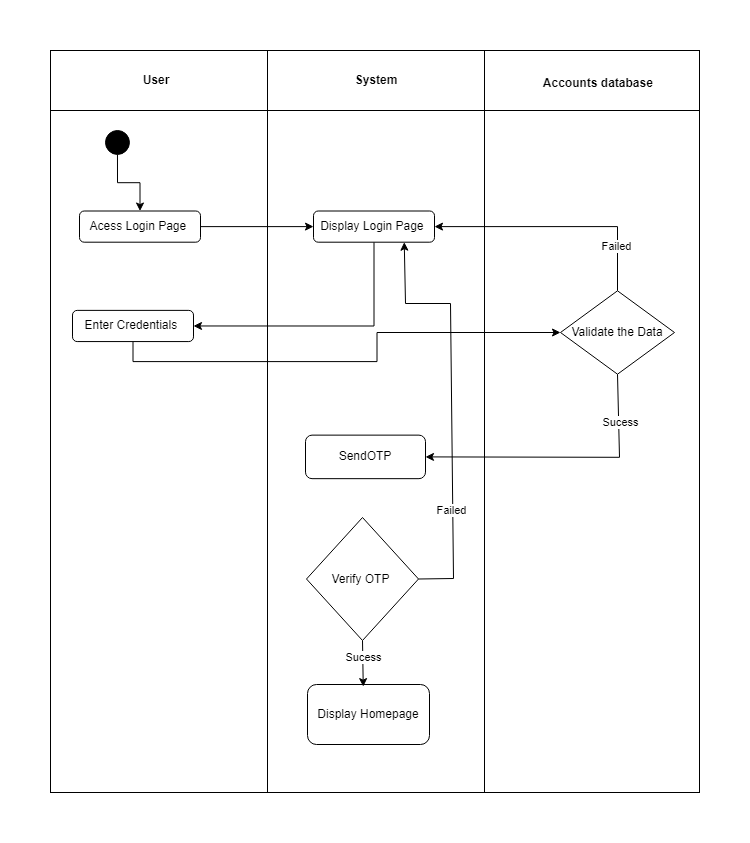

The diagram above was exported from draw.io. Its source (the exported page's mxGraphModel, read from the mxfile embedded in the PNG):
<mxGraphModel dx="200" dy="575" grid="0" gridSize="10" guides="1" tooltips="1" connect="1" arrows="1" fold="1" page="1" pageScale="1" pageWidth="850" pageHeight="1100" math="0" shadow="0">
  <root>
    <mxCell id="0" />
    <mxCell id="1" parent="0" />
    <mxCell id="1zUkFpjn-OvkKF9JOA0y-58" value="" style="rounded=0;whiteSpace=wrap;html=1;" parent="1" vertex="1">
      <mxGeometry x="977" y="243" width="217" height="60" as="geometry" />
    </mxCell>
    <mxCell id="1zUkFpjn-OvkKF9JOA0y-59" value="" style="rounded=0;whiteSpace=wrap;html=1;" parent="1" vertex="1">
      <mxGeometry x="1194" y="243" width="217" height="60" as="geometry" />
    </mxCell>
    <mxCell id="1zUkFpjn-OvkKF9JOA0y-60" value="" style="rounded=0;whiteSpace=wrap;html=1;" parent="1" vertex="1">
      <mxGeometry x="1411" y="243" width="215" height="60" as="geometry" />
    </mxCell>
    <mxCell id="1zUkFpjn-OvkKF9JOA0y-61" value="&lt;b&gt;User&lt;/b&gt;" style="text;html=1;align=center;verticalAlign=middle;whiteSpace=wrap;rounded=0;" parent="1" vertex="1">
      <mxGeometry x="1046" y="258" width="74" height="30" as="geometry" />
    </mxCell>
    <mxCell id="1zUkFpjn-OvkKF9JOA0y-62" value="&lt;b&gt;System&lt;/b&gt;" style="text;html=1;align=center;verticalAlign=middle;whiteSpace=wrap;rounded=0;" parent="1" vertex="1">
      <mxGeometry x="1265.5" y="258" width="74" height="30" as="geometry" />
    </mxCell>
    <mxCell id="1zUkFpjn-OvkKF9JOA0y-63" value="&lt;b&gt;Accounts database&amp;nbsp;&lt;/b&gt;" style="text;html=1;align=center;verticalAlign=middle;whiteSpace=wrap;rounded=0;" parent="1" vertex="1">
      <mxGeometry x="1460" y="261" width="133" height="30" as="geometry" />
    </mxCell>
    <mxCell id="gdPkdztmwoFyc59RdCiR-2" value="" style="group" parent="1" vertex="1" connectable="0">
      <mxGeometry x="977" y="303" width="649" height="682" as="geometry" />
    </mxCell>
    <mxCell id="1zUkFpjn-OvkKF9JOA0y-57" value="" style="rounded=0;whiteSpace=wrap;html=1;labelBorderColor=default;" parent="gdPkdztmwoFyc59RdCiR-2" vertex="1">
      <mxGeometry x="432" width="217" height="682.0000000000001" as="geometry" />
    </mxCell>
    <mxCell id="1zUkFpjn-OvkKF9JOA0y-56" value="" style="rounded=0;whiteSpace=wrap;html=1;labelBorderColor=default;" parent="gdPkdztmwoFyc59RdCiR-2" vertex="1">
      <mxGeometry x="217" width="217" height="682.0000000000001" as="geometry" />
    </mxCell>
    <mxCell id="1zUkFpjn-OvkKF9JOA0y-55" value="" style="rounded=0;whiteSpace=wrap;html=1;labelBorderColor=default;" parent="gdPkdztmwoFyc59RdCiR-2" vertex="1">
      <mxGeometry width="217" height="682.0000000000001" as="geometry" />
    </mxCell>
    <mxCell id="gdPkdztmwoFyc59RdCiR-11" value="" style="group" parent="gdPkdztmwoFyc59RdCiR-2" vertex="1" connectable="0">
      <mxGeometry x="22" y="20.00313304721027" width="602" height="613.9968669527898" as="geometry" />
    </mxCell>
    <mxCell id="gdPkdztmwoFyc59RdCiR-1" value="" style="group" parent="gdPkdztmwoFyc59RdCiR-11" vertex="1" connectable="0">
      <mxGeometry width="602" height="348.1545064377682" as="geometry" />
    </mxCell>
    <mxCell id="1zUkFpjn-OvkKF9JOA0y-41" value="" style="edgeStyle=orthogonalEdgeStyle;rounded=0;orthogonalLoop=1;jettySize=auto;html=1;" parent="gdPkdztmwoFyc59RdCiR-1" source="1zUkFpjn-OvkKF9JOA0y-42" target="1zUkFpjn-OvkKF9JOA0y-44" edge="1">
      <mxGeometry relative="1" as="geometry" />
    </mxCell>
    <mxCell id="1zUkFpjn-OvkKF9JOA0y-42" value="" style="ellipse;whiteSpace=wrap;html=1;aspect=fixed;fillStyle=solid;gradientColor=default;fillColor=#000000;" parent="gdPkdztmwoFyc59RdCiR-1" vertex="1">
      <mxGeometry x="33" width="23.935622317596568" height="23.935622317596568" as="geometry" />
    </mxCell>
    <mxCell id="1zUkFpjn-OvkKF9JOA0y-44" value="Acess Login Page&amp;nbsp;" style="rounded=1;whiteSpace=wrap;html=1;" parent="gdPkdztmwoFyc59RdCiR-1" vertex="1">
      <mxGeometry x="7" y="80.51072961373393" width="121" height="31.188841201716734" as="geometry" />
    </mxCell>
    <mxCell id="1zUkFpjn-OvkKF9JOA0y-45" style="edgeStyle=orthogonalEdgeStyle;rounded=0;orthogonalLoop=1;jettySize=auto;html=1;exitX=0.5;exitY=1;exitDx=0;exitDy=0;entryX=1;entryY=0.5;entryDx=0;entryDy=0;" parent="gdPkdztmwoFyc59RdCiR-1" source="1zUkFpjn-OvkKF9JOA0y-46" target="1zUkFpjn-OvkKF9JOA0y-48" edge="1">
      <mxGeometry relative="1" as="geometry" />
    </mxCell>
    <mxCell id="1zUkFpjn-OvkKF9JOA0y-46" value="Display Login Page&amp;nbsp;" style="rounded=1;whiteSpace=wrap;html=1;" parent="gdPkdztmwoFyc59RdCiR-1" vertex="1">
      <mxGeometry x="241" y="80.51072961373393" width="121" height="31.188841201716734" as="geometry" />
    </mxCell>
    <mxCell id="1zUkFpjn-OvkKF9JOA0y-47" style="edgeStyle=orthogonalEdgeStyle;rounded=0;orthogonalLoop=1;jettySize=auto;html=1;exitX=0.5;exitY=1;exitDx=0;exitDy=0;" parent="gdPkdztmwoFyc59RdCiR-1" source="1zUkFpjn-OvkKF9JOA0y-48" target="1zUkFpjn-OvkKF9JOA0y-51" edge="1">
      <mxGeometry relative="1" as="geometry" />
    </mxCell>
    <mxCell id="1zUkFpjn-OvkKF9JOA0y-48" value="Enter Credentials&amp;nbsp;" style="rounded=1;whiteSpace=wrap;html=1;" parent="gdPkdztmwoFyc59RdCiR-1" vertex="1">
      <mxGeometry y="179.87982832618036" width="121" height="31.188841201716734" as="geometry" />
    </mxCell>
    <mxCell id="1zUkFpjn-OvkKF9JOA0y-49" style="edgeStyle=orthogonalEdgeStyle;rounded=0;orthogonalLoop=1;jettySize=auto;html=1;exitX=0.5;exitY=0;exitDx=0;exitDy=0;entryX=1;entryY=0.5;entryDx=0;entryDy=0;" parent="gdPkdztmwoFyc59RdCiR-1" source="1zUkFpjn-OvkKF9JOA0y-51" target="1zUkFpjn-OvkKF9JOA0y-46" edge="1">
      <mxGeometry relative="1" as="geometry" />
    </mxCell>
    <mxCell id="1zUkFpjn-OvkKF9JOA0y-50" value="Failed" style="edgeLabel;html=1;align=center;verticalAlign=middle;resizable=0;points=[];" parent="1zUkFpjn-OvkKF9JOA0y-49" vertex="1" connectable="0">
      <mxGeometry x="-0.638" y="2" relative="1" as="geometry">
        <mxPoint as="offset" />
      </mxGeometry>
    </mxCell>
    <mxCell id="1zUkFpjn-OvkKF9JOA0y-51" value="Validate the Data" style="rhombus;whiteSpace=wrap;html=1;" parent="gdPkdztmwoFyc59RdCiR-1" vertex="1">
      <mxGeometry x="488" y="160.2961373390558" width="114" height="83.41201716738196" as="geometry" />
    </mxCell>
    <mxCell id="1zUkFpjn-OvkKF9JOA0y-52" value="SendOTP" style="rounded=1;whiteSpace=wrap;html=1;" parent="gdPkdztmwoFyc59RdCiR-1" vertex="1">
      <mxGeometry x="233" y="304.6351931330472" width="120" height="43.51931330472103" as="geometry" />
    </mxCell>
    <mxCell id="1zUkFpjn-OvkKF9JOA0y-53" style="rounded=0;orthogonalLoop=1;jettySize=auto;html=1;exitX=0.5;exitY=1;exitDx=0;exitDy=0;entryX=1;entryY=0.5;entryDx=0;entryDy=0;" parent="gdPkdztmwoFyc59RdCiR-1" source="1zUkFpjn-OvkKF9JOA0y-51" target="1zUkFpjn-OvkKF9JOA0y-52" edge="1">
      <mxGeometry relative="1" as="geometry">
        <Array as="points">
          <mxPoint x="547" y="326.80686695278973" />
        </Array>
      </mxGeometry>
    </mxCell>
    <mxCell id="1zUkFpjn-OvkKF9JOA0y-54" value="Sucess" style="edgeLabel;html=1;align=center;verticalAlign=middle;resizable=0;points=[];" parent="1zUkFpjn-OvkKF9JOA0y-53" vertex="1" connectable="0">
      <mxGeometry x="-0.6539" y="1" relative="1" as="geometry">
        <mxPoint as="offset" />
      </mxGeometry>
    </mxCell>
    <mxCell id="1zUkFpjn-OvkKF9JOA0y-43" style="rounded=0;orthogonalLoop=1;jettySize=auto;html=1;exitX=1;exitY=0.5;exitDx=0;exitDy=0;entryX=0;entryY=0.5;entryDx=0;entryDy=0;" parent="gdPkdztmwoFyc59RdCiR-1" source="1zUkFpjn-OvkKF9JOA0y-44" target="1zUkFpjn-OvkKF9JOA0y-46" edge="1">
      <mxGeometry relative="1" as="geometry" />
    </mxCell>
    <mxCell id="gdPkdztmwoFyc59RdCiR-5" value="Verify OTP&amp;nbsp;" style="rhombus;whiteSpace=wrap;html=1;" parent="gdPkdztmwoFyc59RdCiR-11" vertex="1">
      <mxGeometry x="234" y="386.99686695278973" width="112" height="123" as="geometry" />
    </mxCell>
    <mxCell id="gdPkdztmwoFyc59RdCiR-6" style="rounded=0;orthogonalLoop=1;jettySize=auto;html=1;exitX=0.75;exitY=1;exitDx=0;exitDy=0;entryX=1;entryY=0.5;entryDx=0;entryDy=0;endArrow=none;endFill=0;startArrow=classic;startFill=1;" parent="gdPkdztmwoFyc59RdCiR-11" source="1zUkFpjn-OvkKF9JOA0y-46" target="gdPkdztmwoFyc59RdCiR-5" edge="1">
      <mxGeometry relative="1" as="geometry">
        <Array as="points">
          <mxPoint x="333" y="172.99686695278973" />
          <mxPoint x="378" y="172.99686695278973" />
          <mxPoint x="381" y="447.99686695278973" />
        </Array>
      </mxGeometry>
    </mxCell>
    <mxCell id="gdPkdztmwoFyc59RdCiR-7" value="Failed" style="edgeLabel;html=1;align=center;verticalAlign=middle;resizable=0;points=[];" parent="gdPkdztmwoFyc59RdCiR-6" vertex="1" connectable="0">
      <mxGeometry x="0.5013" y="-2" relative="1" as="geometry">
        <mxPoint as="offset" />
      </mxGeometry>
    </mxCell>
    <mxCell id="gdPkdztmwoFyc59RdCiR-8" value="Display Homepage" style="rounded=1;whiteSpace=wrap;html=1;" parent="gdPkdztmwoFyc59RdCiR-11" vertex="1">
      <mxGeometry x="235" y="553.9968669527898" width="122" height="60" as="geometry" />
    </mxCell>
    <mxCell id="gdPkdztmwoFyc59RdCiR-9" style="rounded=0;orthogonalLoop=1;jettySize=auto;html=1;exitX=0.5;exitY=1;exitDx=0;exitDy=0;entryX=0.457;entryY=0.035;entryDx=0;entryDy=0;entryPerimeter=0;" parent="gdPkdztmwoFyc59RdCiR-11" source="gdPkdztmwoFyc59RdCiR-5" target="gdPkdztmwoFyc59RdCiR-8" edge="1">
      <mxGeometry relative="1" as="geometry" />
    </mxCell>
    <mxCell id="gdPkdztmwoFyc59RdCiR-10" value="Sucess" style="edgeLabel;html=1;align=center;verticalAlign=middle;resizable=0;points=[];" parent="gdPkdztmwoFyc59RdCiR-9" vertex="1" connectable="0">
      <mxGeometry x="-0.255" relative="1" as="geometry">
        <mxPoint as="offset" />
      </mxGeometry>
    </mxCell>
  </root>
</mxGraphModel>